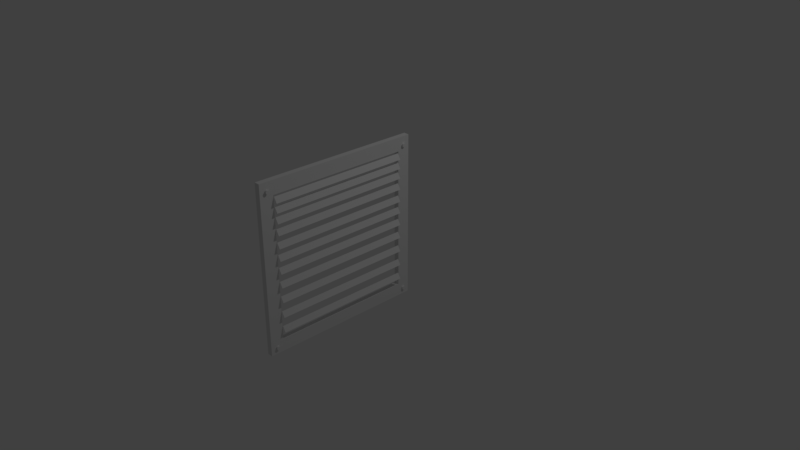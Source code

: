 # Source: ventcover.blend  (saved by Blender 2.78.0; exported with 4.5.12 LTS)
import bpy
from mathutils import Matrix  # noqa: F401  (used for matrix-valued properties, if any)

bpy.ops.wm.read_factory_settings(use_empty=True)
scene = bpy.context.scene
scene.name = 'Scene'

# ---- collections
col_collection_1 = bpy.data.collections.new('Collection 1'); scene.collection.children.link(col_collection_1)

# ---- world
world_world = bpy.data.worlds.new('World'); scene.world = world_world
world_world.color = (0.05088, 0.05088, 0.05088)
world_world.use_sun_shadow = False
world_world.sun_shadow_jitter_overblur = 0.0
world_world.cycles.sampling_method = 'MANUAL'

# ---- cameras
cam_camera = bpy.data.cameras.new('Camera')
cam_camera.clip_end = 100.0
cam_camera.lens = 35.0
cam_camera.sensor_width = 32.0
cam_camera.sensor_height = 18.0
cam_camera.ortho_scale = 7.314
cam_camera.dof.focus_distance = 0.0
cam_camera.dof.aperture_fstop = 128.0

# ---- lights
light_lamp = bpy.data.lights.new('Lamp', 'POINT')
light_lamp.transmission_factor = 0.0
light_lamp.cutoff_distance = 30.0
light_lamp.energy = 100.0
light_lamp.shadow_buffer_clip_start = 1.001
light_lamp.shadow_soft_size = 0.1
light_lamp.shadow_maximum_resolution = 0.006
light_lamp.use_absolute_resolution = True

# ---- meshes
me_plane_002 = bpy.data.meshes.new('Plane.002')
me_plane_002.from_pydata([(-1.0, -1.0, 0.0), (1.0, -1.0, 0.0), (-1.0, 1.0, 0.0), (1.0, 1.0, 0.0)], [], [(0, 1, 3, 2)])
me_plane_002.use_remesh_preserve_volume = False
me_plane_002.use_remesh_preserve_attributes = False
me_plane_002.use_mirror_vertex_groups = False
me_plane_002.update()
me_cube_003 = bpy.data.meshes.new('Cube.003')
me_cube_003.from_pydata([(-1.0, -1.0, -1.0), (-1.0, -1.0, 1.0), (-1.0, 1.0, -1.0), (-1.0, 1.0, 1.0), (1.0, -1.0, -1.0), (1.0, -1.0, 1.0), (1.0, 1.0, -1.0), (1.0, 1.0, 1.0), (-1.0, -0.8399, 0.8375), (-1.0, -0.8399, -0.8496), (-1.0, 0.8473, -0.8496), (-1.0, 0.8473, 0.8375), (1.0, -0.8444, 0.8397), (1.0, -0.8444, -0.8556), (1.0, 0.851, -0.8556), (1.0, 0.851, 0.8397), (-1.0, 0.8964, 0.8963), (-1.0, 0.8968, 0.9005), (-1.0, 0.898, 0.9046), (-1.0, 0.9, 0.9083), (-1.0, 0.9027, 0.9116), (-1.0, 0.9059, 0.9142), (-1.0, 0.9097, 0.9162), (-1.0, 0.9137, 0.9175), (-1.0, 0.9179, 0.9179), (-1.0, 0.9221, 0.9175), (-1.0, 0.9262, 0.9162), (-1.0, 0.9299, 0.9142), (-1.0, 0.9331, 0.9116), (-1.0, 0.9358, 0.9083), (-1.0, 0.9378, 0.9046), (-1.0, 0.939, 0.9005), (-1.0, 0.9395, 0.8963), (-1.0, 0.939, 0.8921), (-1.0, 0.9378, 0.8881), (-1.0, 0.9358, 0.8844), (-1.0, 0.9331, 0.8811), (-1.0, 0.9299, 0.8784), (-1.0, 0.9262, 0.8764), (-1.0, 0.9221, 0.8752), (-1.0, 0.9179, 0.8748), (-1.0, 0.9137, 0.8752), (-1.0, 0.9097, 0.8764), (-1.0, 0.9059, 0.8784), (-1.0, 0.9027, 0.8811), (-1.0, 0.9, 0.8843), (-1.0, 0.898, 0.8881), (-1.0, 0.8968, 0.8921), (-1.59, 0.8964, 0.8963), (-1.59, 0.8968, 0.9005), (-1.59, 0.898, 0.9046), (-1.59, 0.9, 0.9083), (-1.59, 0.9027, 0.9116), (-1.59, 0.9059, 0.9142), (-1.59, 0.9097, 0.9162), (-1.59, 0.9137, 0.9175), (-1.59, 0.9179, 0.9179), (-1.59, 0.9221, 0.9175), (-1.59, 0.9262, 0.9162), (-1.59, 0.9299, 0.9142), (-1.59, 0.9331, 0.9116), (-1.59, 0.9358, 0.9083), (-1.59, 0.9378, 0.9046), (-1.59, 0.939, 0.9005), (-1.59, 0.9395, 0.8963), (-1.59, 0.939, 0.8921), (-1.59, 0.9378, 0.8881), (-1.59, 0.9358, 0.8844), (-1.59, 0.9331, 0.8811), (-1.59, 0.9299, 0.8784), (-1.59, 0.9262, 0.8764), (-1.59, 0.9221, 0.8752), (-1.59, 0.9179, 0.8748), (-1.59, 0.9137, 0.8752), (-1.59, 0.9097, 0.8764), (-1.59, 0.9059, 0.8784), (-1.59, 0.9027, 0.8811), (-1.59, 0.9, 0.8843), (-1.59, 0.898, 0.8881), (-1.59, 0.8968, 0.8921), (-1.0, -0.9402, 0.8964), (-1.0, -0.9397, 0.9006), (-1.0, -0.9385, 0.9046), (-1.0, -0.9365, 0.9084), (-1.0, -0.9339, 0.9116), (-1.0, -0.9306, 0.9143), (-1.0, -0.9269, 0.9163), (-1.0, -0.9228, 0.9175), (-1.0, -0.9186, 0.9179), (-1.0, -0.9144, 0.9175), (-1.0, -0.9104, 0.9163), (-1.0, -0.9067, 0.9143), (-1.0, -0.9034, 0.9116), (-1.0, -0.9007, 0.9084), (-1.0, -0.8987, 0.9046), (-1.0, -0.8975, 0.9006), (-1.0, -0.8971, 0.8964), (-1.0, -0.8975, 0.8922), (-1.0, -0.8987, 0.8881), (-1.0, -0.9007, 0.8844), (-1.0, -0.9034, 0.8812), (-1.0, -0.9067, 0.8785), (-1.0, -0.9104, 0.8765), (-1.0, -0.9144, 0.8753), (-1.0, -0.9186, 0.8748), (-1.0, -0.9228, 0.8753), (-1.0, -0.9269, 0.8765), (-1.0, -0.9306, 0.8785), (-1.0, -0.9338, 0.8812), (-1.0, -0.9365, 0.8844), (-1.0, -0.9385, 0.8881), (-1.0, -0.9397, 0.8922), (-1.701, -0.9402, 0.8964), (-1.701, -0.9397, 0.9006), (-1.701, -0.9385, 0.9046), (-1.701, -0.9365, 0.9084), (-1.701, -0.9339, 0.9116), (-1.701, -0.9306, 0.9143), (-1.701, -0.9269, 0.9163), (-1.701, -0.9228, 0.9175), (-1.701, -0.9186, 0.9179), (-1.701, -0.9144, 0.9175), (-1.701, -0.9104, 0.9163), (-1.701, -0.9067, 0.9143), (-1.701, -0.9034, 0.9116), (-1.701, -0.9007, 0.9084), (-1.701, -0.8987, 0.9046), (-1.701, -0.8975, 0.9006), (-1.701, -0.8971, 0.8964), (-1.701, -0.8975, 0.8922), (-1.701, -0.8987, 0.8881), (-1.701, -0.9007, 0.8844), (-1.701, -0.9034, 0.8812), (-1.701, -0.9067, 0.8785), (-1.701, -0.9104, 0.8765), (-1.701, -0.9144, 0.8753), (-1.701, -0.9186, 0.8748), (-1.701, -0.9228, 0.8753), (-1.701, -0.9269, 0.8765), (-1.701, -0.9306, 0.8785), (-1.701, -0.9338, 0.8812), (-1.701, -0.9365, 0.8844), (-1.701, -0.9385, 0.8881), (-1.701, -0.9397, 0.8922), (-1.0, -0.9028, -0.9088), (-1.0, -0.9342, -0.9382), (-1.0, -0.9006, -0.9115), (-1.0, -0.8986, -0.9152), (-1.0, -0.8974, -0.9193), (-1.0, -0.897, -0.9235), (-1.0, -0.8974, -0.9277), (-1.0, -0.8986, -0.9317), (-1.0, -0.9006, -0.9355), (-1.0, -0.9033, -0.9387), (-1.0, -0.9066, -0.9414), (-1.0, -0.9103, -0.9434), (-1.0, -0.9143, -0.9446), (-1.0, -0.9185, -0.945), (-1.0, -0.9227, -0.9446), (-1.0, -0.9268, -0.9434), (-1.0, -0.9305, -0.9414), (-1.0, -0.9401, -0.9235), (-1.0, -0.9397, -0.9193), (-1.0, -0.9384, -0.9152), (-1.0, -0.9365, -0.9115), (-1.0, -0.9338, -0.9082), (-1.0, -0.9305, -0.9056), (-1.0, -0.9268, -0.9036), (-1.0, -0.9227, -0.9023), (-1.0, -0.9185, -0.9019), (-1.0, -0.9143, -0.9023), (-1.0, -0.9103, -0.9036), (-1.0, -0.9066, -0.9056), (-1.0, -0.9365, -0.9355), (-1.0, -0.9384, -0.9317), (-1.0, -0.9397, -0.9277), (-1.354, -0.9028, -0.9088), (-1.354, -0.9342, -0.9382), (-1.354, -0.9006, -0.9115), (-1.354, -0.8986, -0.9152), (-1.354, -0.8974, -0.9193), (-1.354, -0.897, -0.9235), (-1.354, -0.8974, -0.9277), (-1.354, -0.8986, -0.9317), (-1.354, -0.9006, -0.9355), (-1.354, -0.9033, -0.9387), (-1.354, -0.9066, -0.9414), (-1.354, -0.9103, -0.9434), (-1.354, -0.9143, -0.9446), (-1.354, -0.9185, -0.945), (-1.354, -0.9227, -0.9446), (-1.354, -0.9268, -0.9434), (-1.354, -0.9305, -0.9414), (-1.354, -0.9401, -0.9235), (-1.354, -0.9397, -0.9193), (-1.354, -0.9384, -0.9152), (-1.354, -0.9365, -0.9115), (-1.354, -0.9338, -0.9082), (-1.354, -0.9305, -0.9056), (-1.354, -0.9268, -0.9036), (-1.354, -0.9227, -0.9023), (-1.354, -0.9185, -0.9019), (-1.354, -0.9143, -0.9023), (-1.354, -0.9103, -0.9036), (-1.354, -0.9066, -0.9056), (-1.354, -0.9365, -0.9355), (-1.354, -0.9384, -0.9317), (-1.354, -0.9397, -0.9277), (-1.58, -0.9028, -0.9088), (-1.58, -0.9342, -0.9382), (-1.58, -0.9006, -0.9115), (-1.58, -0.8986, -0.9152), (-1.58, -0.8974, -0.9193), (-1.58, -0.897, -0.9235), (-1.58, -0.8974, -0.9277), (-1.58, -0.8986, -0.9317), (-1.58, -0.9006, -0.9355), (-1.58, -0.9033, -0.9387), (-1.58, -0.9066, -0.9414), (-1.58, -0.9103, -0.9434), (-1.58, -0.9143, -0.9446), (-1.58, -0.9185, -0.945), (-1.58, -0.9227, -0.9446), (-1.58, -0.9268, -0.9434), (-1.58, -0.9305, -0.9414), (-1.58, -0.9401, -0.9235), (-1.58, -0.9397, -0.9193), (-1.58, -0.9384, -0.9152), (-1.58, -0.9365, -0.9115), (-1.58, -0.9338, -0.9082), (-1.58, -0.9305, -0.9056), (-1.58, -0.9268, -0.9036), (-1.58, -0.9227, -0.9023), (-1.58, -0.9185, -0.9019), (-1.58, -0.9143, -0.9023), (-1.58, -0.9103, -0.9036), (-1.58, -0.9066, -0.9056), (-1.58, -0.9365, -0.9355), (-1.58, -0.9384, -0.9317), (-1.58, -0.9397, -0.9277), (-1.0, 0.9049, -0.9063), (-1.0, 0.9351, -0.9361), (-1.0, 0.9057, -0.9056), (-1.0, 0.9095, -0.9037), (-1.0, 0.9135, -0.9024), (-1.0, 0.9177, -0.902), (-1.0, 0.9219, -0.9024), (-1.0, 0.926, -0.9037), (-1.0, 0.9297, -0.9056), (-1.0, 0.933, -0.9083), (-1.0, 0.9356, -0.9116), (-1.0, 0.9376, -0.9153), (-1.0, 0.9389, -0.9194), (-1.0, 0.9393, -0.9236), (-1.0, 0.9389, -0.9278), (-1.0, 0.9376, -0.9318), (-1.0, 0.8962, -0.9236), (-1.0, 0.8966, -0.9194), (-1.0, 0.8978, -0.9153), (-1.0, 0.8998, -0.9116), (-1.0, 0.9025, -0.9083), (-1.0, 0.933, -0.9388), (-1.0, 0.9297, -0.9415), (-1.0, 0.926, -0.9435), (-1.0, 0.9219, -0.9447), (-1.0, 0.9177, -0.9451), (-1.0, 0.9135, -0.9447), (-1.0, 0.9095, -0.9435), (-1.0, 0.9057, -0.9415), (-1.0, 0.9025, -0.9388), (-1.0, 0.8998, -0.9355), (-1.0, 0.8978, -0.9318), (-1.0, 0.8966, -0.9278), (-1.537, 0.9049, -0.9063), (-1.537, 0.9351, -0.9361), (-1.537, 0.9057, -0.9056), (-1.537, 0.9095, -0.9037), (-1.537, 0.9135, -0.9024), (-1.537, 0.9177, -0.902), (-1.537, 0.9219, -0.9024), (-1.537, 0.926, -0.9037), (-1.537, 0.9297, -0.9056), (-1.537, 0.933, -0.9083), (-1.537, 0.9356, -0.9116), (-1.537, 0.9376, -0.9153), (-1.537, 0.9389, -0.9194), (-1.537, 0.9393, -0.9236), (-1.537, 0.9389, -0.9278), (-1.537, 0.9376, -0.9318), (-1.537, 0.8962, -0.9236), (-1.537, 0.8966, -0.9194), (-1.537, 0.8978, -0.9153), (-1.537, 0.8998, -0.9116), (-1.537, 0.9025, -0.9083), (-1.537, 0.933, -0.9388), (-1.537, 0.9297, -0.9415), (-1.537, 0.926, -0.9435), (-1.537, 0.9219, -0.9447), (-1.537, 0.9177, -0.9451), (-1.537, 0.9135, -0.9447), (-1.537, 0.9095, -0.9435), (-1.537, 0.9057, -0.9415), (-1.537, 0.9025, -0.9388), (-1.537, 0.8998, -0.9355), (-1.537, 0.8978, -0.9318), (-1.537, 0.8966, -0.9278)], [], [(0, 1, 80, 111, 110, 109, 108, 107, 106, 105, 104, 103, 102, 101, 100, 99, 98, 97, 96, 16, 47, 46, 45, 44, 43, 42, 41, 40, 39, 38, 37, 36, 35, 34, 33, 32, 3, 2, 241, 255, 254, 253, 252, 251, 250, 249, 248, 247, 246, 245, 244, 243, 242, 240, 10, 11, 8, 9, 144, 172, 171, 170, 169, 168, 167, 166, 165, 164, 163, 162, 161, 175, 174, 173, 145), (2, 3, 7, 6), (6, 7, 15, 14, 13, 4), (4, 5, 1, 0), (2, 6, 4, 0), (7, 3, 1, 5), (10, 9, 13, 14), (10, 240, 260, 259, 258, 257, 256, 272, 271, 270, 269, 268, 267, 266, 265, 264, 263, 262, 261, 241, 2, 0, 145, 160, 159, 158, 157, 156, 155, 154, 153, 152, 151, 150, 149, 148, 147, 146, 144, 9), (4, 13, 12, 15, 7, 5), (9, 8, 12, 13), (11, 10, 14, 15), (8, 11, 15, 12), (48, 49, 50, 51, 52, 53, 54, 55, 56, 57, 58, 59, 60, 61, 62, 63, 64, 65, 66, 67, 68, 69, 70, 71, 72, 73, 74, 75, 76, 77, 78, 79), (3, 32, 31, 30, 29, 28, 27, 26, 25, 24, 23, 22, 21, 20, 19, 18, 17, 16, 1), (22, 23, 55, 54), (36, 37, 69, 68), (23, 24, 56, 55), (37, 38, 70, 69), (24, 25, 57, 56), (38, 39, 71, 70), (25, 26, 58, 57), (39, 40, 72, 71), (26, 27, 59, 58), (40, 41, 73, 72), (27, 28, 60, 59), (41, 42, 74, 73), (28, 29, 61, 60), (42, 43, 75, 74), (29, 30, 62, 61), (16, 17, 49, 48), (43, 44, 76, 75), (30, 31, 63, 62), (17, 18, 50, 49), (44, 45, 77, 76), (31, 32, 64, 63), (18, 19, 51, 50), (45, 46, 78, 77), (32, 33, 65, 64), (19, 20, 52, 51), (46, 47, 79, 78), (33, 34, 66, 65), (20, 21, 53, 52), (47, 16, 48, 79), (34, 35, 67, 66), (21, 22, 54, 53), (35, 36, 68, 67), (112, 113, 114, 115, 116, 117, 118, 119, 120, 121, 122, 123, 124, 125, 126, 127, 128, 129, 130, 131, 132, 133, 134, 135, 136, 137, 138, 139, 140, 141, 142, 143), (16, 96, 95, 94, 93, 92, 91, 90, 89, 88, 87, 86, 85, 84, 83, 82, 81, 80, 1), (110, 111, 143, 142), (97, 98, 130, 129), (84, 85, 117, 116), (111, 80, 112, 143), (98, 99, 131, 130), (85, 86, 118, 117), (99, 100, 132, 131), (86, 87, 119, 118), (100, 101, 133, 132), (87, 88, 120, 119), (101, 102, 134, 133), (88, 89, 121, 120), (102, 103, 135, 134), (89, 90, 122, 121), (103, 104, 136, 135), (90, 91, 123, 122), (104, 105, 137, 136), (91, 92, 124, 123), (105, 106, 138, 137), (92, 93, 125, 124), (106, 107, 139, 138), (93, 94, 126, 125), (80, 81, 113, 112), (107, 108, 140, 139), (94, 95, 127, 126), (81, 82, 114, 113), (108, 109, 141, 140), (95, 96, 128, 127), (82, 83, 115, 114), (109, 110, 142, 141), (96, 97, 129, 128), (83, 84, 116, 115), (195, 196, 228, 227), (156, 157, 189, 188), (169, 170, 202, 201), (207, 193, 225, 239), (170, 171, 203, 202), (157, 158, 190, 189), (171, 172, 204, 203), (158, 159, 191, 190), (144, 146, 178, 176), (172, 144, 176, 204), (159, 160, 192, 191), (146, 147, 179, 178), (145, 173, 205, 177), (160, 145, 177, 192), (147, 148, 180, 179), (173, 174, 206, 205), (161, 162, 194, 193), (148, 149, 181, 180), (174, 175, 207, 206), (162, 163, 195, 194), (149, 150, 182, 181), (175, 161, 193, 207), (163, 164, 196, 195), (150, 151, 183, 182), (164, 165, 197, 196), (151, 152, 184, 183), (165, 166, 198, 197), (152, 153, 185, 184), (166, 167, 199, 198), (153, 154, 186, 185), (167, 168, 200, 199), (154, 155, 187, 186), (168, 169, 201, 200), (155, 156, 188, 187), (208, 210, 211, 212, 213, 214, 215, 216, 217, 218, 219, 220, 221, 222, 223, 224, 209), (209, 237, 238, 239, 225, 226, 227, 228, 229, 230, 231, 232, 233, 234, 235, 236, 208), (182, 183, 215, 214), (196, 197, 229, 228), (183, 184, 216, 215), (197, 198, 230, 229), (184, 185, 217, 216), (198, 199, 231, 230), (185, 186, 218, 217), (199, 200, 232, 231), (186, 187, 219, 218), (200, 201, 233, 232), (187, 188, 220, 219), (201, 202, 234, 233), (188, 189, 221, 220), (202, 203, 235, 234), (189, 190, 222, 221), (203, 204, 236, 235), (190, 191, 223, 222), (176, 178, 210, 208), (204, 176, 208, 236), (191, 192, 224, 223), (178, 179, 211, 210), (177, 205, 237, 209), (192, 177, 209, 224), (179, 180, 212, 211), (205, 206, 238, 237), (193, 194, 226, 225), (180, 181, 213, 212), (206, 207, 239, 238), (194, 195, 227, 226), (181, 182, 214, 213), (273, 275, 276, 277, 278, 279, 280, 281, 282, 283, 284, 285, 286, 287, 288, 274), (251, 252, 285, 284), (263, 264, 297, 296), (274, 294, 295, 296, 297, 298, 299, 300, 301, 302, 303, 304, 305, 289, 290, 291, 292, 293, 273), (264, 265, 298, 297), (252, 253, 286, 285), (265, 266, 299, 298), (253, 254, 287, 286), (266, 267, 300, 299), (254, 255, 288, 287), (240, 242, 275, 273), (267, 268, 301, 300), (255, 241, 274, 288), (242, 243, 276, 275), (268, 269, 302, 301), (256, 257, 290, 289), (243, 244, 277, 276), (269, 270, 303, 302), (257, 258, 291, 290), (244, 245, 278, 277), (270, 271, 304, 303), (258, 259, 292, 291), (245, 246, 279, 278), (271, 272, 305, 304), (259, 260, 293, 292), (246, 247, 280, 279), (272, 256, 289, 305), (260, 240, 273, 293), (247, 248, 281, 280), (241, 261, 294, 274), (248, 249, 282, 281), (261, 262, 295, 294), (249, 250, 283, 282), (262, 263, 296, 295), (250, 251, 284, 283)])
me_cube_003.use_remesh_preserve_volume = False
me_cube_003.use_remesh_preserve_attributes = False
me_cube_003.use_mirror_vertex_groups = False
me_cube_003.update()
me_plane_003 = bpy.data.meshes.new('Plane.003')
me_plane_003.from_pydata([(-1.0, -1.0, 0.0), (1.0, -1.0, 0.0), (-1.0, 1.0, 0.0), (1.0, 1.0, 0.0)], [], [(0, 1, 3, 2)])
me_plane_003.use_remesh_preserve_volume = False
me_plane_003.use_remesh_preserve_attributes = False
me_plane_003.use_mirror_vertex_groups = False
me_plane_003.update()
me_plane_004 = bpy.data.meshes.new('Plane.004')
me_plane_004.from_pydata([(-1.0, -1.0, 0.0), (1.0, -1.0, 0.0), (-1.0, 1.0, 0.0), (1.0, 1.0, 0.0)], [], [(0, 1, 3, 2)])
me_plane_004.use_remesh_preserve_volume = False
me_plane_004.use_remesh_preserve_attributes = False
me_plane_004.use_mirror_vertex_groups = False
me_plane_004.update()
me_plane_005 = bpy.data.meshes.new('Plane.005')
me_plane_005.from_pydata([(-1.0, -1.0, 0.0), (1.0, -1.0, 0.0), (-1.0, 1.0, 0.0), (1.0, 1.0, 0.0)], [], [(0, 1, 3, 2)])
me_plane_005.use_remesh_preserve_volume = False
me_plane_005.use_remesh_preserve_attributes = False
me_plane_005.use_mirror_vertex_groups = False
me_plane_005.update()
me_plane_006 = bpy.data.meshes.new('Plane.006')
me_plane_006.from_pydata([(-1.0, -1.0, 0.0), (1.0, -1.0, 0.0), (-1.0, 1.0, 0.0), (1.0, 1.0, 0.0)], [], [(0, 1, 3, 2)])
me_plane_006.use_remesh_preserve_volume = False
me_plane_006.use_remesh_preserve_attributes = False
me_plane_006.use_mirror_vertex_groups = False
me_plane_006.update()
me_plane_007 = bpy.data.meshes.new('Plane.007')
me_plane_007.from_pydata([(-1.0, -1.0, 0.0), (1.0, -1.0, 0.0), (-1.0, 1.0, 0.0), (1.0, 1.0, 0.0)], [], [(0, 1, 3, 2)])
me_plane_007.use_remesh_preserve_volume = False
me_plane_007.use_remesh_preserve_attributes = False
me_plane_007.use_mirror_vertex_groups = False
me_plane_007.update()
me_plane_008 = bpy.data.meshes.new('Plane.008')
me_plane_008.from_pydata([(-1.0, -1.0, 0.0), (1.0, -1.0, 0.0), (-1.0, 1.0, 0.0), (1.0, 1.0, 0.0)], [], [(0, 1, 3, 2)])
me_plane_008.use_remesh_preserve_volume = False
me_plane_008.use_remesh_preserve_attributes = False
me_plane_008.use_mirror_vertex_groups = False
me_plane_008.update()
me_plane_009 = bpy.data.meshes.new('Plane.009')
me_plane_009.from_pydata([(-1.0, -1.0, 0.0), (1.0, -1.0, 0.0), (-1.0, 1.0, 0.0), (1.0, 1.0, 0.0)], [], [(0, 1, 3, 2)])
me_plane_009.use_remesh_preserve_volume = False
me_plane_009.use_remesh_preserve_attributes = False
me_plane_009.use_mirror_vertex_groups = False
me_plane_009.update()
me_plane_010 = bpy.data.meshes.new('Plane.010')
me_plane_010.from_pydata([(-1.0, -1.0, 0.0), (1.0, -1.0, 0.0), (-1.0, 1.0, 0.0), (1.0, 1.0, 0.0)], [], [(0, 1, 3, 2)])
me_plane_010.use_remesh_preserve_volume = False
me_plane_010.use_remesh_preserve_attributes = False
me_plane_010.use_mirror_vertex_groups = False
me_plane_010.update()
me_plane_011 = bpy.data.meshes.new('Plane.011')
me_plane_011.from_pydata([(-1.0, -1.0, 0.0), (1.0, -1.0, 0.0), (-1.0, 1.0, 0.0), (1.0, 1.0, 0.0)], [], [(0, 1, 3, 2)])
me_plane_011.use_remesh_preserve_volume = False
me_plane_011.use_remesh_preserve_attributes = False
me_plane_011.use_mirror_vertex_groups = False
me_plane_011.update()
me_plane_012 = bpy.data.meshes.new('Plane.012')
me_plane_012.from_pydata([(-1.0, -1.0, 0.0), (1.0, -1.0, 0.0), (-1.0, 1.0, 0.0), (1.0, 1.0, 0.0)], [], [(0, 1, 3, 2)])
me_plane_012.use_remesh_preserve_volume = False
me_plane_012.use_remesh_preserve_attributes = False
me_plane_012.use_mirror_vertex_groups = False
me_plane_012.update()

# ---- objects
ob_plane = bpy.data.objects.new('Plane', me_plane_002)
ob_lamp = bpy.data.objects.new('Lamp', light_lamp)
ob_camera = bpy.data.objects.new('Camera', cam_camera)
ob_cube_001 = bpy.data.objects.new('Cube.001', me_cube_003)
ob_plane_001 = bpy.data.objects.new('Plane.001', me_plane_003)
ob_plane_002 = bpy.data.objects.new('Plane.002', me_plane_004)
ob_plane_003 = bpy.data.objects.new('Plane.003', me_plane_005)
ob_plane_004 = bpy.data.objects.new('Plane.004', me_plane_006)
ob_plane_005 = bpy.data.objects.new('Plane.005', me_plane_007)
ob_plane_006 = bpy.data.objects.new('Plane.006', me_plane_008)
ob_plane_007 = bpy.data.objects.new('Plane.007', me_plane_009)
ob_plane_008 = bpy.data.objects.new('Plane.008', me_plane_010)
ob_plane_009 = bpy.data.objects.new('Plane.009', me_plane_011)
ob_plane_010 = bpy.data.objects.new('Plane.010', me_plane_012)

# ---- transforms, parenting, visibility, modifiers, constraints
ob_plane.location = (0.951, -1.202, 1.072)
ob_plane.rotation_euler = (0.0, 1.047, 0.0)
ob_plane.scale = (-0.03768, 0.8361, 0.8361)
ob_plane.lineart.crease_threshold = 0.0
ob_lamp.location = (4.076, 1.005, 5.904)
ob_lamp.rotation_euler = (0.6503, 0.05522, 1.866)
ob_lamp.lock_rotations_4d = False
ob_lamp.empty_display_type = 'ARROWS'
ob_lamp.color = (0.0, 0.0, 0.0, 0.0)
ob_lamp.lineart.crease_threshold = 0.0
ob_camera.location = (7.481, -6.508, 5.344)
ob_camera.rotation_euler = (1.109, 0.0, 0.8149)
ob_camera.lock_rotations_4d = False
ob_camera.empty_display_type = 'ARROWS'
ob_camera.color = (0.0, 0.0, 0.0, 0.0)
ob_camera.display_type = 'WIRE'
ob_camera.lineart.crease_threshold = 0.0
ob_cube_001.location = (0.8932, -1.202, 0.9367)
ob_cube_001.scale = (-0.03362, 1.0, 1.0)
ob_cube_001.lineart.crease_threshold = 0.0
ob_plane_001.location = (0.951, -1.202, 0.9219)
ob_plane_001.rotation_euler = (0.0, 1.047, 0.0)
ob_plane_001.scale = (-0.03768, 0.8361, 0.8361)
ob_plane_001.lineart.crease_threshold = 0.0
ob_plane_002.location = (0.951, -1.202, 0.7576)
ob_plane_002.rotation_euler = (0.0, 1.047, 0.0)
ob_plane_002.scale = (-0.03768, 0.8361, 0.8361)
ob_plane_002.lineart.crease_threshold = 0.0
ob_plane_003.location = (0.951, -1.202, 0.581)
ob_plane_003.rotation_euler = (0.0, 1.047, 0.0)
ob_plane_003.scale = (-0.03768, 0.8361, 0.8361)
ob_plane_003.lineart.crease_threshold = 0.0
ob_plane_004.location = (0.951, -1.202, 0.4)
ob_plane_004.rotation_euler = (0.0, 1.047, 0.0)
ob_plane_004.scale = (-0.03768, 0.8361, 0.8361)
ob_plane_004.lineart.crease_threshold = 0.0
ob_plane_005.location = (0.951, -1.202, 0.2171)
ob_plane_005.rotation_euler = (0.0, 1.047, 0.0)
ob_plane_005.scale = (-0.03768, 0.8361, 0.8361)
ob_plane_005.lineart.crease_threshold = 0.0
ob_plane_006.location = (0.951, -1.202, 1.498)
ob_plane_006.rotation_euler = (0.0, 1.047, 0.0)
ob_plane_006.scale = (-0.03768, 0.8361, 0.8361)
ob_plane_006.lineart.crease_threshold = 0.0
ob_plane_007.location = (0.951, -1.202, 1.215)
ob_plane_007.rotation_euler = (0.0, 1.047, 0.0)
ob_plane_007.scale = (-0.03768, 0.8361, 0.8361)
ob_plane_007.lineart.crease_threshold = 0.0
ob_plane_008.location = (0.951, -1.202, 1.616)
ob_plane_008.rotation_euler = (0.0, 1.047, 0.0)
ob_plane_008.scale = (-0.03768, 0.8361, 0.8361)
ob_plane_008.lineart.crease_threshold = 0.0
ob_plane_009.location = (0.951, -1.202, 1.725)
ob_plane_009.rotation_euler = (0.0, 1.047, 0.0)
ob_plane_009.scale = (-0.03768, 0.8361, 0.8361)
ob_plane_009.lineart.crease_threshold = 0.0
ob_plane_010.location = (0.951, -1.202, 1.365)
ob_plane_010.rotation_euler = (0.0, 1.047, 0.0)
ob_plane_010.scale = (-0.03768, 0.8361, 0.8361)
ob_plane_010.lineart.crease_threshold = 0.0

# ---- collection membership
col_collection_1.objects.link(ob_plane)
col_collection_1.objects.link(ob_lamp)
col_collection_1.objects.link(ob_camera)
col_collection_1.objects.link(ob_cube_001)
col_collection_1.objects.link(ob_plane_001)
col_collection_1.objects.link(ob_plane_002)
col_collection_1.objects.link(ob_plane_003)
col_collection_1.objects.link(ob_plane_004)
col_collection_1.objects.link(ob_plane_005)
col_collection_1.objects.link(ob_plane_006)
col_collection_1.objects.link(ob_plane_007)
col_collection_1.objects.link(ob_plane_008)
col_collection_1.objects.link(ob_plane_009)
col_collection_1.objects.link(ob_plane_010)

# ---- scene / render settings (as saved in the file)
scene.camera = ob_camera
scene.frame_start = 1; scene.frame_end = 250; scene.frame_set(1)
scene.render.engine = 'BLENDER_EEVEE_NEXT'
scene.render.resolution_percentage = 50
scene.render.dither_intensity = 0.0
scene.cycles.use_denoising = False
scene.cycles.samples = 128
scene.cycles.sampling_pattern = 'TABULATED_SOBOL'
scene.cycles.light_sampling_threshold = 0.0
scene.cycles.use_adaptive_sampling = False
scene.cycles.use_light_tree = False
scene.cycles.blur_glossy = 0.0
scene.cycles.sample_clamp_indirect = 0.0
scene.view_settings.view_transform = 'Standard'
bpy.context.view_layer.update()
